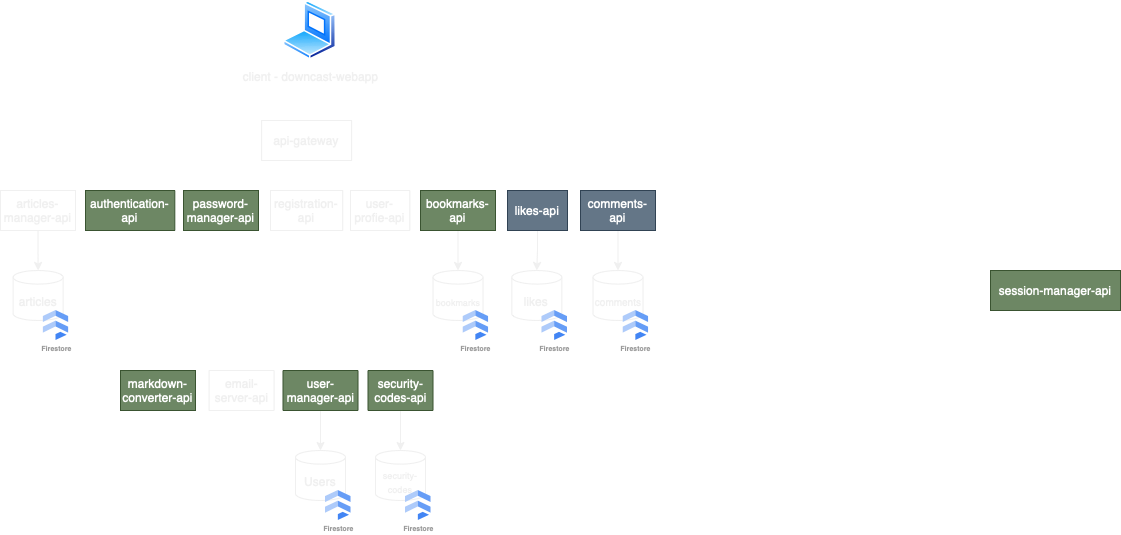

The diagram above was exported from draw.io. Its source (the exported page's mxGraphModel, read from the mxfile embedded in the PNG):
<mxGraphModel dx="1028" dy="643" grid="1" gridSize="10" guides="1" tooltips="1" connect="1" arrows="1" fold="1" page="1" pageScale="1" pageWidth="827" pageHeight="1169" math="0" shadow="0">
  <root>
    <mxCell id="0" />
    <mxCell id="1" parent="0" />
    <mxCell id="ShVAkj0LqA4WIsUWeWla-1" value="client - downcast-webapp" style="aspect=fixed;perimeter=ellipsePerimeter;html=1;align=center;shadow=0;dashed=0;spacingTop=3;image;image=img/lib/active_directory/laptop_client.svg;labelBackgroundColor=none;" vertex="1" parent="1">
      <mxGeometry x="432.5" y="130" width="54" height="60" as="geometry" />
    </mxCell>
    <mxCell id="ShVAkj0LqA4WIsUWeWla-2" value="session-manager-api" style="rounded=0;whiteSpace=wrap;html=1;fillColor=#6d8764;fontColor=#ffffff;strokeColor=#3A5431;" vertex="1" parent="1">
      <mxGeometry x="1140" y="400" width="130" height="40" as="geometry" />
    </mxCell>
    <mxCell id="ShVAkj0LqA4WIsUWeWla-11" style="edgeStyle=orthogonalEdgeStyle;rounded=0;orthogonalLoop=1;jettySize=auto;html=1;exitX=0.5;exitY=1;exitDx=0;exitDy=0;entryX=0.5;entryY=0;entryDx=0;entryDy=0;entryPerimeter=0;fontSize=7;" edge="1" parent="1" source="ShVAkj0LqA4WIsUWeWla-4" target="ShVAkj0LqA4WIsUWeWla-6">
      <mxGeometry relative="1" as="geometry" />
    </mxCell>
    <mxCell id="ShVAkj0LqA4WIsUWeWla-4" value="user-manager-api" style="rounded=0;whiteSpace=wrap;html=1;fillColor=#6d8764;fontColor=#ffffff;strokeColor=#3A5431;" vertex="1" parent="1">
      <mxGeometry x="432.5" y="500" width="75" height="40" as="geometry" />
    </mxCell>
    <mxCell id="ShVAkj0LqA4WIsUWeWla-10" value="" style="group" vertex="1" connectable="0" parent="1">
      <mxGeometry x="445" y="580" width="55.70999999999998" height="70" as="geometry" />
    </mxCell>
    <mxCell id="ShVAkj0LqA4WIsUWeWla-6" value="Users" style="shape=cylinder3;whiteSpace=wrap;html=1;boundedLbl=1;backgroundOutline=1;size=6.809523809523739;fillColor=none;" vertex="1" parent="ShVAkj0LqA4WIsUWeWla-10">
      <mxGeometry width="50" height="50" as="geometry" />
    </mxCell>
    <mxCell id="ShVAkj0LqA4WIsUWeWla-9" value="&lt;font style=&quot;font-size: 7px;&quot;&gt;Firestore&lt;/font&gt;" style="sketch=0;html=1;verticalAlign=top;labelPosition=center;verticalLabelPosition=bottom;align=center;spacingTop=-6;fontSize=11;fontStyle=1;fontColor=#999999;shape=image;aspect=fixed;imageAspect=0;image=data:image/svg+xml,(base64 omitted: 848 chars);fillColor=none;" vertex="1" parent="ShVAkj0LqA4WIsUWeWla-10">
      <mxGeometry x="30" y="40" width="25.71" height="30" as="geometry" />
    </mxCell>
    <mxCell id="ShVAkj0LqA4WIsUWeWla-12" style="edgeStyle=orthogonalEdgeStyle;rounded=0;orthogonalLoop=1;jettySize=auto;html=1;exitX=0.5;exitY=1;exitDx=0;exitDy=0;entryX=0.5;entryY=0;entryDx=0;entryDy=0;entryPerimeter=0;fontSize=7;" edge="1" source="ShVAkj0LqA4WIsUWeWla-13" target="ShVAkj0LqA4WIsUWeWla-15" parent="1">
      <mxGeometry relative="1" as="geometry" />
    </mxCell>
    <mxCell id="ShVAkj0LqA4WIsUWeWla-13" value="bookmarks-api" style="rounded=0;whiteSpace=wrap;html=1;fillColor=#6d8764;fontColor=#ffffff;strokeColor=#3A5431;" vertex="1" parent="1">
      <mxGeometry x="570" y="320" width="75" height="40" as="geometry" />
    </mxCell>
    <mxCell id="ShVAkj0LqA4WIsUWeWla-14" value="" style="group" vertex="1" connectable="0" parent="1">
      <mxGeometry x="582.5" y="400" width="55.70999999999998" height="70" as="geometry" />
    </mxCell>
    <mxCell id="ShVAkj0LqA4WIsUWeWla-15" value="&lt;font style=&quot;font-size: 9px;&quot;&gt;bookmarks&lt;/font&gt;" style="shape=cylinder3;whiteSpace=wrap;html=1;boundedLbl=1;backgroundOutline=1;size=6.809523809523739;fillColor=none;" vertex="1" parent="ShVAkj0LqA4WIsUWeWla-14">
      <mxGeometry width="50" height="50" as="geometry" />
    </mxCell>
    <mxCell id="ShVAkj0LqA4WIsUWeWla-16" value="&lt;font style=&quot;font-size: 7px;&quot;&gt;Firestore&lt;/font&gt;" style="sketch=0;html=1;verticalAlign=top;labelPosition=center;verticalLabelPosition=bottom;align=center;spacingTop=-6;fontSize=11;fontStyle=1;fontColor=#999999;shape=image;aspect=fixed;imageAspect=0;image=data:image/svg+xml,(base64 omitted: 848 chars);fillColor=none;" vertex="1" parent="ShVAkj0LqA4WIsUWeWla-14">
      <mxGeometry x="30" y="40" width="25.71" height="30" as="geometry" />
    </mxCell>
    <mxCell id="ShVAkj0LqA4WIsUWeWla-17" style="edgeStyle=orthogonalEdgeStyle;rounded=0;orthogonalLoop=1;jettySize=auto;html=1;exitX=0.5;exitY=1;exitDx=0;exitDy=0;fontSize=7;" edge="1" source="ShVAkj0LqA4WIsUWeWla-18" target="ShVAkj0LqA4WIsUWeWla-20" parent="1">
      <mxGeometry relative="1" as="geometry" />
    </mxCell>
    <mxCell id="ShVAkj0LqA4WIsUWeWla-18" value="security-codes-api" style="rounded=0;whiteSpace=wrap;html=1;fillColor=#6d8764;fontColor=#ffffff;strokeColor=#3A5431;" vertex="1" parent="1">
      <mxGeometry x="517.5" y="500" width="65" height="40" as="geometry" />
    </mxCell>
    <mxCell id="ShVAkj0LqA4WIsUWeWla-19" value="" style="group" vertex="1" connectable="0" parent="1">
      <mxGeometry x="525" y="580" width="55.70999999999998" height="70" as="geometry" />
    </mxCell>
    <mxCell id="ShVAkj0LqA4WIsUWeWla-20" value="&lt;font style=&quot;font-size: 9px;&quot;&gt;security-codes&lt;/font&gt;" style="shape=cylinder3;whiteSpace=wrap;html=1;boundedLbl=1;backgroundOutline=1;size=6.809523809523739;fillColor=none;" vertex="1" parent="ShVAkj0LqA4WIsUWeWla-19">
      <mxGeometry width="50" height="50" as="geometry" />
    </mxCell>
    <mxCell id="ShVAkj0LqA4WIsUWeWla-21" value="&lt;font style=&quot;font-size: 7px;&quot;&gt;Firestore&lt;/font&gt;" style="sketch=0;html=1;verticalAlign=top;labelPosition=center;verticalLabelPosition=bottom;align=center;spacingTop=-6;fontSize=11;fontStyle=1;fontColor=#999999;shape=image;aspect=fixed;imageAspect=0;image=data:image/svg+xml,(base64 omitted: 848 chars);fillColor=none;" vertex="1" parent="ShVAkj0LqA4WIsUWeWla-19">
      <mxGeometry x="30" y="40" width="25.71" height="30" as="geometry" />
    </mxCell>
    <mxCell id="ShVAkj0LqA4WIsUWeWla-22" value="authentication-api" style="rounded=0;whiteSpace=wrap;html=1;fillColor=#6d8764;fontColor=#ffffff;strokeColor=#3A5431;" vertex="1" parent="1">
      <mxGeometry x="235" y="320" width="89.3" height="40" as="geometry" />
    </mxCell>
    <mxCell id="ShVAkj0LqA4WIsUWeWla-23" value="password-manager-api" style="rounded=0;whiteSpace=wrap;html=1;fillColor=#6d8764;fontColor=#ffffff;strokeColor=#3A5431;" vertex="1" parent="1">
      <mxGeometry x="333" y="320" width="75" height="40" as="geometry" />
    </mxCell>
    <mxCell id="ShVAkj0LqA4WIsUWeWla-24" style="edgeStyle=orthogonalEdgeStyle;rounded=0;orthogonalLoop=1;jettySize=auto;html=1;exitX=0.5;exitY=1;exitDx=0;exitDy=0;entryX=0.5;entryY=0;entryDx=0;entryDy=0;entryPerimeter=0;fontSize=7;" edge="1" source="ShVAkj0LqA4WIsUWeWla-25" target="ShVAkj0LqA4WIsUWeWla-27" parent="1">
      <mxGeometry relative="1" as="geometry" />
    </mxCell>
    <mxCell id="ShVAkj0LqA4WIsUWeWla-25" value="articles-manager-api" style="rounded=0;whiteSpace=wrap;html=1;fillColor=none;" vertex="1" parent="1">
      <mxGeometry x="150" y="320" width="75" height="40" as="geometry" />
    </mxCell>
    <mxCell id="ShVAkj0LqA4WIsUWeWla-26" value="" style="group" vertex="1" connectable="0" parent="1">
      <mxGeometry x="162.64999999999998" y="400" width="55.70999999999998" height="70" as="geometry" />
    </mxCell>
    <mxCell id="ShVAkj0LqA4WIsUWeWla-27" value="articles" style="shape=cylinder3;whiteSpace=wrap;html=1;boundedLbl=1;backgroundOutline=1;size=6.809523809523739;fillColor=none;" vertex="1" parent="ShVAkj0LqA4WIsUWeWla-26">
      <mxGeometry width="50" height="50" as="geometry" />
    </mxCell>
    <mxCell id="ShVAkj0LqA4WIsUWeWla-28" value="&lt;font style=&quot;font-size: 7px;&quot;&gt;Firestore&lt;/font&gt;" style="sketch=0;html=1;verticalAlign=top;labelPosition=center;verticalLabelPosition=bottom;align=center;spacingTop=-6;fontSize=11;fontStyle=1;fontColor=#999999;shape=image;aspect=fixed;imageAspect=0;image=data:image/svg+xml,(base64 omitted: 848 chars);fillColor=none;" vertex="1" parent="ShVAkj0LqA4WIsUWeWla-26">
      <mxGeometry x="30" y="40" width="25.71" height="30" as="geometry" />
    </mxCell>
    <mxCell id="ShVAkj0LqA4WIsUWeWla-29" style="edgeStyle=orthogonalEdgeStyle;rounded=0;orthogonalLoop=1;jettySize=auto;html=1;exitX=0.5;exitY=1;exitDx=0;exitDy=0;entryX=0.5;entryY=0;entryDx=0;entryDy=0;entryPerimeter=0;fontSize=7;" edge="1" source="ShVAkj0LqA4WIsUWeWla-30" target="ShVAkj0LqA4WIsUWeWla-32" parent="1">
      <mxGeometry relative="1" as="geometry" />
    </mxCell>
    <mxCell id="ShVAkj0LqA4WIsUWeWla-30" value="likes-api" style="rounded=0;whiteSpace=wrap;html=1;fillColor=#647687;fontColor=#ffffff;strokeColor=#314354;" vertex="1" parent="1">
      <mxGeometry x="657" y="320" width="60" height="40" as="geometry" />
    </mxCell>
    <mxCell id="ShVAkj0LqA4WIsUWeWla-31" value="" style="group" vertex="1" connectable="0" parent="1">
      <mxGeometry x="661.29" y="400" width="55.70999999999998" height="70" as="geometry" />
    </mxCell>
    <mxCell id="ShVAkj0LqA4WIsUWeWla-32" value="likes" style="shape=cylinder3;whiteSpace=wrap;html=1;boundedLbl=1;backgroundOutline=1;size=6.809523809523739;fillColor=none;" vertex="1" parent="ShVAkj0LqA4WIsUWeWla-31">
      <mxGeometry width="50" height="50" as="geometry" />
    </mxCell>
    <mxCell id="ShVAkj0LqA4WIsUWeWla-33" value="&lt;font style=&quot;font-size: 7px;&quot;&gt;Firestore&lt;/font&gt;" style="sketch=0;html=1;verticalAlign=top;labelPosition=center;verticalLabelPosition=bottom;align=center;spacingTop=-6;fontSize=11;fontStyle=1;fontColor=#999999;shape=image;aspect=fixed;imageAspect=0;image=data:image/svg+xml,(base64 omitted: 848 chars);fillColor=none;" vertex="1" parent="ShVAkj0LqA4WIsUWeWla-31">
      <mxGeometry x="30" y="40" width="25.71" height="30" as="geometry" />
    </mxCell>
    <mxCell id="ShVAkj0LqA4WIsUWeWla-34" style="edgeStyle=orthogonalEdgeStyle;rounded=0;orthogonalLoop=1;jettySize=auto;html=1;exitX=0.5;exitY=1;exitDx=0;exitDy=0;fontSize=7;" edge="1" source="ShVAkj0LqA4WIsUWeWla-35" target="ShVAkj0LqA4WIsUWeWla-37" parent="1">
      <mxGeometry relative="1" as="geometry" />
    </mxCell>
    <mxCell id="ShVAkj0LqA4WIsUWeWla-35" value="comments-api" style="rounded=0;whiteSpace=wrap;html=1;fillColor=#647687;fontColor=#ffffff;strokeColor=#314354;" vertex="1" parent="1">
      <mxGeometry x="730" y="320" width="75" height="40" as="geometry" />
    </mxCell>
    <mxCell id="ShVAkj0LqA4WIsUWeWla-36" value="" style="group" vertex="1" connectable="0" parent="1">
      <mxGeometry x="742.5" y="400" width="55.70999999999998" height="70" as="geometry" />
    </mxCell>
    <mxCell id="ShVAkj0LqA4WIsUWeWla-37" value="&lt;font style=&quot;font-size: 10px;&quot;&gt;comments&lt;/font&gt;" style="shape=cylinder3;whiteSpace=wrap;html=1;boundedLbl=1;backgroundOutline=1;size=6.809523809523739;fillColor=none;" vertex="1" parent="ShVAkj0LqA4WIsUWeWla-36">
      <mxGeometry width="50" height="50" as="geometry" />
    </mxCell>
    <mxCell id="ShVAkj0LqA4WIsUWeWla-38" value="&lt;font style=&quot;font-size: 7px;&quot;&gt;Firestore&lt;/font&gt;" style="sketch=0;html=1;verticalAlign=top;labelPosition=center;verticalLabelPosition=bottom;align=center;spacingTop=-6;fontSize=11;fontStyle=1;fontColor=#999999;shape=image;aspect=fixed;imageAspect=0;image=data:image/svg+xml,(base64 omitted: 848 chars);fillColor=none;" vertex="1" parent="ShVAkj0LqA4WIsUWeWla-36">
      <mxGeometry x="30" y="40" width="25.71" height="30" as="geometry" />
    </mxCell>
    <mxCell id="ShVAkj0LqA4WIsUWeWla-39" value="api-gateway" style="rounded=0;whiteSpace=wrap;html=1;fillColor=none;" vertex="1" parent="1">
      <mxGeometry x="411.08" y="250" width="90" height="40" as="geometry" />
    </mxCell>
    <mxCell id="ShVAkj0LqA4WIsUWeWla-40" value="registration-api" style="rounded=0;whiteSpace=wrap;html=1;fillColor=none;" vertex="1" parent="1">
      <mxGeometry x="420" y="320" width="72.15" height="40" as="geometry" />
    </mxCell>
    <mxCell id="ShVAkj0LqA4WIsUWeWla-41" value="user-profie-api" style="rounded=0;whiteSpace=wrap;html=1;fillColor=none;" vertex="1" parent="1">
      <mxGeometry x="500" y="320" width="59.3" height="40" as="geometry" />
    </mxCell>
    <mxCell id="ShVAkj0LqA4WIsUWeWla-42" value="email-server-api" style="rounded=0;whiteSpace=wrap;html=1;fillColor=none;" vertex="1" parent="1">
      <mxGeometry x="358.57" y="500" width="65" height="40" as="geometry" />
    </mxCell>
    <mxCell id="ShVAkj0LqA4WIsUWeWla-43" value="markdown-converter-api" style="rounded=0;whiteSpace=wrap;html=1;fillColor=#6d8764;fontColor=#ffffff;strokeColor=#3A5431;" vertex="1" parent="1">
      <mxGeometry x="270" y="500" width="75" height="40" as="geometry" />
    </mxCell>
  </root>
</mxGraphModel>